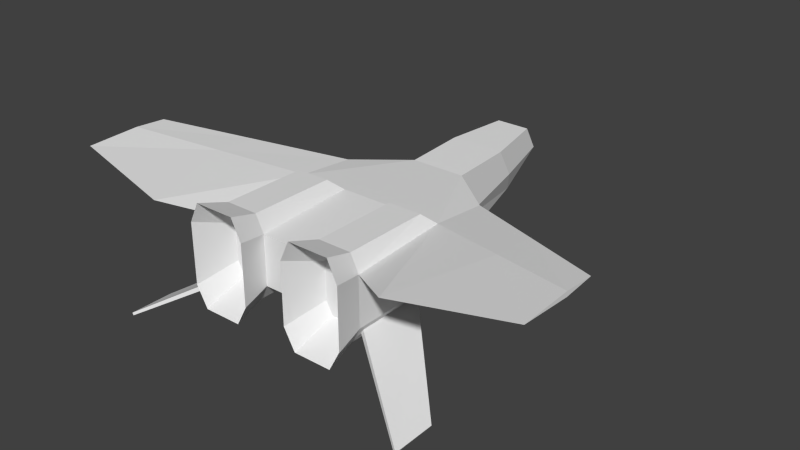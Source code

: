 # Source: lowpolyship2.blend  (saved by Blender 2.79.0; exported with 4.5.12 LTS)
import bpy
from mathutils import Matrix  # noqa: F401  (used for matrix-valued properties, if any)

bpy.ops.wm.read_factory_settings(use_empty=True)
scene = bpy.context.scene
scene.name = 'Scene'

# ---- collections
col_collection_1 = bpy.data.collections.new('Collection 1'); scene.collection.children.link(col_collection_1)

# ---- materials (node trees are filled in below, after node groups)
mat_material = bpy.data.materials.new('Material')
mat_material.alpha_threshold = 0.0
mat_material.use_transparent_shadow = False
mat_material.roughness = 0.5

# ---- material node trees

# ---- world
world_world = bpy.data.worlds.new('World'); scene.world = world_world
world_world.color = (0.05088, 0.05088, 0.05088)
world_world.use_sun_shadow = False
world_world.sun_shadow_jitter_overblur = 0.0
world_world.cycles.sampling_method = 'NONE'
world_world.cycles.sample_map_resolution = 256

# ---- meshes
me_cube_001 = bpy.data.meshes.new('Cube.001')
me_cube_001.from_pydata([(0.7811, 1.0, 1.0), (0.7811, -0.5998, 1.0), (0.0, 1.0, 1.0), (0.0, -1.623, 0.4686), (0.7811, 1.0, 0.5), (0.7811, -0.5998, 0.5), (0.0, 1.0, 0.5), (0.0, -1.0, 0.5), (0.7811, 0.0, 1.0), (0.0, 0.0, 1.18), (0.7811, 0.0, 0.5749), (0.0, 0.0, 0.4458), (0.2811, 1.0, 1.0), (0.2811, -1.0, 1.0), (0.2811, 1.0, 0.5), (0.2811, -1.0, 0.5), (0.2811, 0.0, 1.18), (0.2811, 0.0, 0.4458), (0.0, -1.0, 1.4), (0.1736, -1.0, 1.4), (0.2811, -1.794, 0.7635), (0.2811, -1.623, 0.4686), (0.0, -1.931, 0.9994), (0.1736, -1.931, 0.9994), (0.0, -2.237, 0.4453), (0.1735, -2.379, 0.6905), (0.1735, -2.237, 0.4453), (0.0, -2.379, 0.6905), (0.2811, 0.0, 1.0), (0.6895, 1.0, 1.168), (0.6895, 0.1343, 1.168), (0.3727, 1.0, 1.168), (0.3727, 0.1343, 1.168), (0.6996, 1.0, 0.33), (0.6996, 0.1343, 0.33), (0.3626, 1.0, 0.33), (0.3626, 0.1343, 0.33), (0.836, 1.305, 1.055), (0.836, 1.305, 0.4452), (0.2262, 1.305, 1.055), (0.2262, 1.305, 0.4452), (0.7243, 1.305, 1.26), (0.3379, 1.305, 1.26), (0.7366, 1.305, 0.2378), (0.3256, 1.305, 0.2378), (0.7149, 0.9238, 0.9337), (0.7149, 0.9238, 0.5661), (0.3473, 0.9238, 0.9337), (0.3473, 0.9238, 0.5661), (0.6475, 0.9238, 1.057), (0.4146, 0.9238, 1.057), (0.655, 0.9238, 0.4411), (0.4072, 0.9238, 0.4411), (2.414, 0.5975, 0.214), (2.414, 0.5975, 0.2642), (2.414, 0.2728, 0.2351), (2.414, 1.139, 0.2351), (0.7811, 0.0, 0.4458), (0.7468, 0.9195, 1.063), (0.7353, 0.2064, 1.069), (0.7238, 0.9195, 1.105), (1.569, 1.494, 1.541), (1.569, 1.057, 1.541), (1.557, 1.494, 1.564), (1.598, 0.2987, 0.3299), (1.276, 1.332, 0.3675), (1.598, -0.1635, 0.3675), (1.598, 0.2987, 0.4196), (0.6926, -0.6706, 0.9115), (0.6926, -0.6706, 0.5885), (0.3696, -0.9291, 0.9115), (0.3696, -0.9291, 0.5885), (0.6926, -0.4812, 0.9115), (0.6926, -0.4812, 0.5885), (0.3696, -0.7397, 0.9115), (0.3696, -0.7397, 0.5885)], [], [(0, 29, 60, 58), (33, 35, 44, 43), (8, 1, 5, 10), (17, 15, 7, 11), (19, 18, 22, 23), (19, 16, 9, 18), (0, 8, 10, 4), (14, 17, 11, 6), (12, 28, 32, 31), (2, 12, 14, 6), (57, 5, 15, 17), (13, 15, 71, 70), (1, 8, 28, 13), (17, 14, 35, 36), (13, 19, 23, 20), (19, 13, 28, 16), (15, 13, 20, 21), (7, 15, 21, 3), (3, 21, 26, 24), (21, 20, 25, 26), (12, 2, 9, 16), (28, 12, 16), (28, 8, 30, 32), (30, 29, 31, 32), (35, 14, 40, 44), (33, 34, 36, 35), (57, 17, 36, 34), (4, 33, 43, 38), (4, 57, 34, 33), (20, 23, 25), (23, 22, 27, 25), (27, 24, 26, 25), (29, 0, 37, 41), (31, 29, 41, 42), (12, 31, 42, 39), (14, 12, 39, 40), (0, 4, 38, 37), (38, 43, 51, 46), (44, 40, 48, 52), (43, 44, 52, 51), (41, 37, 45, 49), (42, 41, 49, 50), (39, 42, 50, 47), (37, 38, 46, 45), (40, 39, 47, 48), (47, 50, 49, 45, 46, 51, 52, 48), (66, 64, 53, 55), (64, 65, 56, 53), (67, 66, 55, 54), (65, 67, 54, 56), (53, 56, 54, 55), (8, 0, 58, 59), (58, 60, 63, 61), (59, 58, 61, 62), (30, 8, 59), (29, 30, 59, 60), (5, 57, 64, 66), (57, 4, 65, 64), (10, 5, 66, 67), (4, 10, 67, 65), (70, 71, 75, 74), (15, 5, 69, 71), (5, 1, 68, 69), (1, 13, 70, 68), (71, 69, 73, 75), (69, 68, 72, 73), (68, 70, 74, 72), (72, 74, 75, 73), (60, 59, 62, 63), (61, 63, 62)])
_uv = me_cube_001.uv_layers.new(name='UVMap')
_uv.uv.foreach_set('vector', [0.7045, 0.7266, 0.7053, 0.7609, 0.6906, 0.7481, 0.6905, 0.7397, 0.7648, 0.2865, 0.7677, 0.221, 0.8219, 0.2336, 0.815, 0.2833, 0.5251, 0.7335, 0.4096, 0.733, 0.4111, 0.6389, 0.5237, 0.6548, 0.4636, 0.4799, 0.2757, 0.4799, 0.2759, 0.4273, 0.4634, 0.4281, 0.3079, 0.942, 0.3037, 0.9726, 0.1317, 0.9263, 0.1415, 0.8974, 0.3079, 0.942, 0.4872, 0.9279, 0.4888, 0.9726, 0.3037, 0.9726, 0.7045, 0.7266, 0.5251, 0.7335, 0.5237, 0.6548, 0.7024, 0.6371, 0.6451, 0.4746, 0.4636, 0.4799, 0.4634, 0.4281, 0.6443, 0.4262, 0.6961, 0.8597, 0.5227, 0.8333, 0.5571, 0.8089, 0.7008, 0.8233, 0.6822, 0.9633, 0.6795, 0.9095, 0.7753, 0.9046, 0.778, 0.9585, 0.4592, 0.5759, 0.3473, 0.5721, 0.2757, 0.4799, 0.4636, 0.4799, 0.2891, 0.7311, 0.2906, 0.6371, 0.3117, 0.654, 0.3107, 0.7148, 0.4096, 0.733, 0.5251, 0.7335, 0.5227, 0.8333, 0.3291, 0.8274, 0.4636, 0.4799, 0.6451, 0.4746, 0.6438, 0.5106, 0.4947, 0.5037, 0.3065, 0.8686, 0.3079, 0.942, 0.1415, 0.8974, 0.1583, 0.849, 0.3079, 0.942, 0.3065, 0.8686, 0.4909, 0.8854, 0.4872, 0.9279, 0.2916, 0.7781, 0.3065, 0.8686, 0.1583, 0.849, 0.1779, 0.7911, 0.2759, 0.4273, 0.2757, 0.4799, 0.1589, 0.4793, 0.1592, 0.4267, 0.1592, 0.4267, 0.1589, 0.4793, 0.04402, 0.4587, 0.04417, 0.4262, 0.1779, 0.7911, 0.1583, 0.849, 0.05236, 0.8614, 0.06663, 0.8118, 0.6795, 0.9095, 0.6822, 0.9633, 0.4888, 0.9726, 0.4872, 0.9279, 0.4909, 0.8854, 0.6795, 0.9095, 0.4872, 0.9279, 0.5227, 0.8333, 0.5251, 0.7335, 0.5615, 0.7632, 0.5571, 0.8089, 0.5615, 0.7632, 0.7053, 0.7609, 0.7008, 0.8233, 0.5571, 0.8089, 0.7677, 0.221, 0.7758, 0.1832, 0.8294, 0.2013, 0.8219, 0.2336, 0.6372, 0.5754, 0.4895, 0.5573, 0.4947, 0.5037, 0.6438, 0.5106, 0.4592, 0.5759, 0.4636, 0.4799, 0.4947, 0.5037, 0.4895, 0.5573, 0.7642, 0.3226, 0.7648, 0.2865, 0.815, 0.2833, 0.8172, 0.316, 0.6323, 0.6106, 0.4592, 0.5759, 0.4895, 0.5573, 0.6372, 0.5754, 0.1583, 0.849, 0.1415, 0.8974, 0.05236, 0.8614, 0.1415, 0.8974, 0.1317, 0.9263, 0.04091, 0.8904, 0.05236, 0.8614, 0.02199, 0.8527, 0.03626, 0.8031, 0.06663, 0.8118, 0.05236, 0.8614, 0.7808, 0.4602, 0.7721, 0.4203, 0.8314, 0.4143, 0.8397, 0.4516, 0.793, 0.525, 0.7808, 0.4602, 0.8397, 0.4516, 0.8593, 0.5199, 0.8044, 0.08791, 0.8173, 0.04946, 0.8835, 0.05947, 0.8651, 0.1019, 0.7758, 0.1832, 0.8044, 0.08791, 0.8651, 0.1019, 0.8294, 0.2013, 0.7721, 0.4203, 0.7642, 0.3226, 0.8172, 0.316, 0.8314, 0.4143, 0.8172, 0.316, 0.815, 0.2833, 0.8886, 0.2897, 0.8923, 0.317, 0.8219, 0.2336, 0.8294, 0.2013, 0.9002, 0.2165, 0.8906, 0.241, 0.815, 0.2833, 0.8219, 0.2336, 0.8906, 0.241, 0.8886, 0.2897, 0.8397, 0.4516, 0.8314, 0.4143, 0.9072, 0.3896, 0.9124, 0.4186, 0.8593, 0.5199, 0.8397, 0.4516, 0.9124, 0.4186, 0.9383, 0.4633, 0.8651, 0.1019, 0.8835, 0.05947, 0.9457, 0.1244, 0.9316, 0.1503, 0.8314, 0.4143, 0.8172, 0.316, 0.8923, 0.317, 0.9072, 0.3896, 0.8294, 0.2013, 0.8651, 0.1019, 0.9316, 0.1503, 0.9002, 0.2165, 0.1141, 0.6214, 0.1018, 0.6439, 0.05941, 0.6439, 0.04714, 0.6214, 0.04714, 0.5544, 0.05805, 0.5317, 0.1032, 0.5317, 0.1141, 0.5544, 0.4589, 0.1792, 0.5436, 0.1794, 0.5987, 0.3281, 0.54, 0.3298, 0.5436, 0.1794, 0.7316, 0.1198, 0.6968, 0.3286, 0.5987, 0.3281, 0.1952, 0.1797, 0.1105, 0.1781, 0.1896, 0.02728, 0.2489, 0.02808, 0.3846, 0.235, 0.1952, 0.1797, 0.2489, 0.02808, 0.3476, 0.02666, 0.5987, 0.3281, 0.6968, 0.3286, 0.5987, 0.3372, 0.54, 0.3298, 0.5251, 0.7335, 0.7045, 0.7266, 0.6905, 0.7397, 0.5702, 0.7456, 0.7504, 0.6859, 0.7577, 0.6843, 0.7954, 0.8482, 0.7925, 0.8527, 0.8792, 0.5955, 0.9748, 0.6833, 0.9366, 0.8819, 0.8775, 0.8287, 0.5615, 0.7632, 0.5251, 0.7335, 0.5702, 0.7456, 0.7053, 0.7609, 0.5615, 0.7632, 0.5702, 0.7456, 0.6906, 0.7481, 0.3782, 0.02878, 0.4881, 0.02933, 0.5436, 0.1794, 0.4589, 0.1792, 0.4881, 0.02933, 0.6707, 0.02682, 0.7316, 0.1198, 0.5436, 0.1794, 0.1415, 0.3313, 0.03146, 0.3289, 0.1105, 0.1781, 0.1952, 0.1797, 0.324, 0.3281, 0.1415, 0.3313, 0.1952, 0.1797, 0.3846, 0.235, 0.6926, 0.4401, 0.6926, 0.3813, 0.727, 0.3813, 0.727, 0.4401, 0.2906, 0.6371, 0.4111, 0.6389, 0.3895, 0.6553, 0.3117, 0.654, 0.4111, 0.6389, 0.4096, 0.733, 0.3885, 0.716, 0.3895, 0.6553, 0.4096, 0.733, 0.2891, 0.7311, 0.3107, 0.7148, 0.3885, 0.716, 0.6934, 0.5977, 0.6921, 0.5471, 0.7266, 0.5471, 0.7279, 0.5977, 0.6921, 0.5471, 0.6921, 0.4883, 0.7266, 0.4883, 0.7266, 0.5471, 0.6921, 0.4883, 0.6926, 0.4401, 0.727, 0.4401, 0.7266, 0.4883, 0.1245, 0.7573, 0.04914, 0.7573, 0.04914, 0.6984, 0.1245, 0.6984, 0.7577, 0.6843, 0.8598, 0.5897, 0.8627, 0.8394, 0.7954, 0.8482, 0.7925, 0.8527, 0.7954, 0.8482, 0.8627, 0.8394])
me_cube_001.materials.append(mat_material)
me_cube_001.use_remesh_preserve_volume = False
me_cube_001.use_remesh_preserve_attributes = False
me_cube_001.use_mirror_vertex_groups = False
me_cube_001.update()

# ---- objects
ob_ship = bpy.data.objects.new('ship', me_cube_001)

# ---- transforms, parenting, visibility, modifiers, constraints
ob_ship.location = (0.1752, -0.9778, -0.8889)
ob_ship.rotation_euler = (3.142, -0.0, 0.0)
ob_ship.lineart.crease_threshold = 0.0
_m = ob_ship.modifiers.new('Mirror', 'MIRROR')
_m.use_clip = True

# ---- collection membership
col_collection_1.objects.link(ob_ship)

# ---- scene / render settings (as saved in the file)
scene.frame_start = 1; scene.frame_end = 250; scene.frame_set(1)
scene.render.engine = 'BLENDER_EEVEE_NEXT'
scene.render.image_settings.compression = 90
scene.render.resolution_percentage = 50
scene.render.dither_intensity = 0.0
scene.cycles.use_denoising = False
scene.cycles.samples = 10
scene.cycles.sampling_pattern = 'TABULATED_SOBOL'
scene.cycles.light_sampling_threshold = 0.0
scene.cycles.use_adaptive_sampling = False
scene.cycles.use_light_tree = False
scene.cycles.blur_glossy = 0.0
scene.cycles.volume_bounces = 1
scene.cycles.pixel_filter_type = 'GAUSSIAN'
scene.cycles.sample_clamp_indirect = 0.0
scene.view_settings.view_transform = 'Standard'
bpy.context.view_layer.update()

# ---- added for rendering (the .blend has no active camera and no usable light): camera, sun
cam_auto = bpy.data.cameras.new('AutoCamera')
cam_auto.lens = 50.0
cam_auto.sensor_width = 36.0
cam_auto.clip_end = 1000.0
ob_auto_camera = bpy.data.objects.new('AutoCamera', cam_auto)
scene.collection.objects.link(ob_auto_camera)
ob_auto_camera.location = (6.03631, -7.56862, 2.91122)
ob_auto_camera.rotation_euler = (1.09748, -7.21219e-08, 0.694738)
scene.camera = ob_auto_camera
light_auto_sun = bpy.data.lights.new('AutoSun', 'SUN')
light_auto_sun.energy = 3.0
light_auto_sun.angle = 0.0523599
ob_auto_sun = bpy.data.objects.new('AutoSun', light_auto_sun)
scene.collection.objects.link(ob_auto_sun)
ob_auto_sun.rotation_euler = (0.872665, 0.174533, 0.523599)
bpy.context.view_layer.update()
